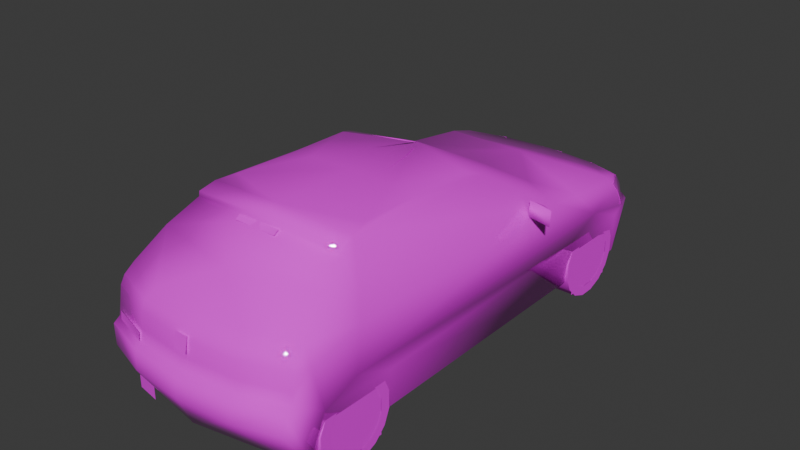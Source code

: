 # Source: 306s1.blend  (saved by Blender 4.0.36; exported with 4.5.12 LTS)
import bpy
from mathutils import Matrix  # noqa: F401  (used for matrix-valued properties, if any)

bpy.ops.wm.read_factory_settings(use_empty=True)
scene = bpy.context.scene
scene.name = 'Scene'

# ---- collections
col_collection = bpy.data.collections.new('Collection'); scene.collection.children.link(col_collection)

# ---- images (referenced by path relative to the original .blend; pixels are not part of the script)
import os
ASSET_DIR = os.environ.get("B2B_ASSET_DIR", "")  # directory of the original .blend (textures are referenced by path, not embedded)
HERE = os.path.dirname(os.path.abspath(__file__))  # packed textures are extracted next to this script under _unpacked/

def load_image(name, relpath, width, height, colorspace="sRGB"):
    """Load a texture the original file referenced (path relative to the .blend, or extracted next to this script)."""
    p = next((c for c in (os.path.join(HERE, relpath), os.path.join(ASSET_DIR, relpath)) if relpath and os.path.exists(c)), "")
    if p:
        img = bpy.data.images.load(p, check_existing=True)
        img.name = name
    else:  # same state as the original file: an image datablock whose file is absent (Cycles renders it pink)
        img = bpy.data.images.new(name, width, height)
        img.source = "FILE"
        img.filepath = "//" + (relpath or name)
    img.colorspace_settings.name = colorspace
    return img
img_2_png = load_image('2.png', 'textures/2.png', 1024, 1024, 'sRGB')

# ---- materials (node trees are filled in below, after node groups)
mat_material_001 = bpy.data.materials.new('Material.001')
mat_material_001.use_transparent_shadow = False
mat_material_001.roughness = 0.5
mat_material_001.line_color = (0.0, 0.0, 0.0, 1.0)
mat_material = bpy.data.materials.new('Material')
mat_material.use_transparent_shadow = False
mat_material.roughness = 0.5
mat_material.line_color = (0.0, 0.0, 0.0, 1.0)

# ---- material node trees
mat_material_001.use_nodes = True; mat_material_001.node_tree.nodes.clear()
_N = mat_material_001.node_tree.nodes; _L = mat_material_001.node_tree.links
n0 = _N.new('ShaderNodeOutputMaterial'); n0.name = 'Material Output'; n0.location = (300, 300)
n1 = _N.new('ShaderNodeBsdfPrincipled'); n1.name = 'Principled BSDF'; n1.location = (10, 300)
n1.inputs[2].default_value = 0.0
n1.inputs[3].default_value = 1.45
n2 = _N.new('ShaderNodeTexImage'); n2.name = 'Image Texture'; n2.location = (-280, 280)
n2.image = img_2_png
n2.interpolation = 'Closest'
_L.new(n1.outputs[0], n0.inputs[0])
_L.new(n2.outputs[0], n1.inputs[0])
_L.new(n2.outputs[1], n1.inputs[4])
n0.is_active_output = True
mat_material.use_nodes = True; mat_material.node_tree.nodes.clear()
_N = mat_material.node_tree.nodes; _L = mat_material.node_tree.links
n0 = _N.new('ShaderNodeOutputMaterial'); n0.name = 'Material Output'; n0.location = (300, 300)
n1 = _N.new('ShaderNodeBsdfPrincipled'); n1.name = 'Principled BSDF'; n1.location = (10, 300)
n1.inputs[3].default_value = 1.45
n2 = _N.new('ShaderNodeTexImage'); n2.name = 'Image Texture'; n2.location = (-280, 280)
n2.image = img_2_png
n2.interpolation = 'Closest'
_L.new(n1.outputs[0], n0.inputs[0])
_L.new(n2.outputs[0], n1.inputs[0])
_L.new(n2.outputs[1], n1.inputs[4])
n0.is_active_output = True

# ---- world
world_world = bpy.data.worlds.new('World'); scene.world = world_world
world_world.use_nodes = True; world_world.node_tree.nodes.clear()
_N = world_world.node_tree.nodes; _L = world_world.node_tree.links
n0 = _N.new('ShaderNodeOutputWorld'); n0.name = 'World Output'; n0.location = (300, 300)
n1 = _N.new('ShaderNodeBackground'); n1.name = 'Background'; n1.location = (10, 300)
n1.inputs[0].default_value = (0.05088, 0.05088, 0.05088, 1.0)
_L.new(n1.outputs[0], n0.inputs[0])
n0.is_active_output = True
world_world.color = (0.05088, 0.05088, 0.05088)
world_world.use_sun_shadow = False
world_world.sun_shadow_jitter_overblur = 0.0

# ---- meshes
me_fp36n = bpy.data.meshes.new('fp36n')
me_fp36n.from_pydata([(0.162, -1.259, 1.076), (0.1625, -1.223, 1.102), (-0.1625, -1.223, 1.102), (-0.162, -1.259, 1.076), (0.9398, 0.4764, 0.7008), (0.7415, 0.7134, 0.7129), (0.9398, 0.4909, 0.8126), (0.74, 0.5243, 0.7008), (0.74, 0.5393, 0.8126), (-0.9398, 0.4764, 0.7008), (-0.9398, 0.4909, 0.8126), (-0.7415, 0.7134, 0.7129), (-0.74, 0.5243, 0.7008), (-0.74, 0.5393, 0.8126), (0.0, 2.025, 0.01886), (0.0, 2.074, 0.1944), (0.0, 2.084, 0.3424), (0.0, 2.029, 0.3734), (0.0, 1.954, 0.5257), (0.0, 1.514, 0.6496), (0.0, 1.033, 0.7081), (0.0, 0.253, 1.132), (0.0, -0.428, 1.169), (0.0, -1.071, 1.17), (0.0, -1.217, 1.107), (0.0, -1.762, 0.7419), (0.0, -1.829, 0.6762), (0.0, -1.862, 0.6171), (0.0, -1.872, 0.4958), (0.0, -1.887, 0.4087), (0.0, -1.939, 0.3831), (0.0, -1.946, 0.2351), (0.0, -1.847, 0.01064), (0.0, -1.51, 0.9286), (-0.7129, 1.871, 0.01886), (-0.7086, 1.93, 0.1949), (-0.6897, 1.937, 0.3424), (-0.6921, 1.889, 0.3734), (-0.6824, 1.813, 0.5378), (-0.6791, 1.784, 0.5548), (-0.7076, 1.61, 0.5983), (-0.7545, 1.112, 0.6491), (-0.7526, 0.8445, 0.6752), (-0.5809, 0.2099, 1.074), (-0.5315, 0.08658, 1.117), (-0.5378, -0.8977, 1.145), (-0.5818, -1.038, 1.132), (-0.6036, -1.16, 1.058), (-0.6757, -1.375, 0.9228), (-0.726, -1.608, 0.7463), (-0.7381, -1.682, 0.6805), (-0.7419, -1.715, 0.6191), (-0.7424, -1.735, 0.4996), (-0.7477, -1.747, 0.4126), (-0.7405, -1.803, 0.3831), (-0.7289, -1.809, 0.2351), (-0.7042, -1.725, 0.01064), (-0.7932, -1.67, 0.01064), (-0.8329, -1.578, 0.3342), (-0.8401, -1.314, 0.4411), (-0.8329, -1.015, 0.3231), (-0.7932, -0.9644, 0.01064), (-0.7932, 0.8914, 0.007255), (-0.8348, 0.9649, 0.3453), (-0.8382, 1.259, 0.474), (-0.8348, 1.564, 0.3405), (-0.8072, 1.617, 0.01258), (-0.3584, 2.052, 0.1944), (-0.3507, 2.055, 0.3424), (-0.3584, 2.004, 0.3734), (-0.3995, 1.918, 0.5267), (-0.3753, -1.728, 0.7419), (-0.3995, -1.794, 0.6762), (-0.4072, -1.824, 0.6171), (-0.4072, -1.835, 0.4958), (-0.4072, -1.85, 0.4087), (-0.4072, -1.901, 0.3831), (-0.4072, -1.909, 0.2351), (-0.7705, -1.202, 0.696), (-0.3376, -0.428, 1.157), (-0.7603, 1.634, 0.5465), (-0.8106, 1.709, 0.3652), (-0.7463, 1.886, 0.3361), (-0.7797, -1.615, 0.6181), (-0.5925, -1.163, 1.1), (0.0, -1.22, 1.15), (-0.5224, -0.4285, 1.131), (0.05031, -1.886, 0.5354), (0.08271, 2.035, 0.399), (0.05031, -1.864, 0.6438), (0.09577, 1.984, 0.5088), (-0.05031, -1.886, 0.5354), (-0.08271, 2.035, 0.399), (-0.09577, 1.984, 0.5088), (-0.05031, -1.864, 0.6438), (-0.5373, -1.8, -0.002423), (-0.3637, -1.831, 0.09384), (-0.5373, -1.8, 0.09384), (-0.3637, -1.831, -0.002423), (-0.7918, 1.662, 0.488), (-0.6931, 1.861, 0.4571), (0.8382, 1.259, 0.474), (0.8348, 1.564, 0.3405), (0.8401, -1.314, 0.4411), (0.7042, -1.725, 0.01064), (0.7932, -1.67, 0.01064), (0.8329, -1.578, 0.3342), (0.8072, 1.617, 0.01258), (0.7129, 1.871, 0.01886), (0.8329, -1.015, 0.3231), (0.8348, 0.9649, 0.3453), (0.7932, -0.9644, 0.01064), (0.7932, 0.8914, 0.007255), (-0.4314, 0.9905, 0.7042), (0.4314, 0.9905, 0.7042), (0.7545, 1.112, 0.6491), (0.7526, 0.8445, 0.6752), (0.5809, 0.2099, 1.074), (0.8106, 1.709, 0.3652), (0.6921, 1.889, 0.3734), (0.6931, 1.861, 0.4571), (0.3995, 1.918, 0.5267), (0.6824, 1.813, 0.5378), (0.7076, 1.61, 0.5983), (0.6791, 1.784, 0.5548), (0.7603, 1.634, 0.5465), (0.7918, 1.662, 0.488), (0.5224, -0.4285, 1.131), (0.5378, -0.8977, 1.145), (0.5818, -1.038, 1.132), (0.5315, 0.08658, 1.117), (0.3376, -0.428, 1.157), (0.5925, -1.163, 1.1), (0.6036, -1.16, 1.058), (0.7381, -1.682, 0.6805), (0.7419, -1.715, 0.6191), (0.7797, -1.615, 0.6181), (0.3753, -1.728, 0.7419), (0.6757, -1.375, 0.9228), (0.7705, -1.202, 0.696), (0.7289, -1.809, 0.2351), (0.726, -1.608, 0.7463), (0.7477, -1.747, 0.4126), (0.4072, -1.909, 0.2351), (0.7086, 1.93, 0.1949), (0.6897, 1.937, 0.3424), (0.7463, 1.886, 0.3361), (0.3584, 2.052, 0.1944), (0.7424, -1.735, 0.4996), (0.7405, -1.803, 0.3831), (0.3507, 2.055, 0.3424), (0.3584, 2.004, 0.3734), (0.3995, -1.794, 0.6762), (0.4072, -1.824, 0.6171), (0.4072, -1.835, 0.4958), (0.4072, -1.85, 0.4087), (0.4072, -1.901, 0.3831), (-0.5973, 1.987, 0.2288), (-0.5973, 1.961, 0.07738), (-0.4445, 2.054, 0.2288), (-0.4445, 2.028, 0.07738), (0.4445, 2.054, 0.2288), (0.5973, 1.987, 0.2288), (0.5973, 1.961, 0.07738), (0.4445, 2.028, 0.07738), (0.0, 0.2442, 1.136), (0.007734, 0.2133, 1.14), (0.0, -0.2259, 1.334), (-0.007734, 0.2133, 1.14), (-0.4198, -1.856, 0.4135), (-0.4198, -1.85, 0.474), (-0.6999, -1.772, 0.4135), (-0.6999, -1.765, 0.474), (-0.4338, 0.8614, 0.02757), (-0.4338, -1.684, 0.04256), (-0.4338, 1.592, 0.4822), (-0.4338, -1.005, 0.4464), (-0.4338, 0.9581, 0.4924), (-0.4338, -1.607, 0.4933), (-0.4338, 1.653, 0.04788), (-0.4338, -0.9277, 0.04256), (0.4338, 0.8614, 0.02757), (0.4338, 1.653, 0.04788), (0.4338, 1.592, 0.4822), (0.4338, 0.9581, 0.4924), (0.4338, -1.684, 0.04256), (0.4338, -0.9277, 0.04256), (0.4338, -1.005, 0.4464), (0.4338, -1.607, 0.4933), (-0.6938, 1.891, 0.3734), (-0.6841, 1.815, 0.5378), (-0.3593, 2.006, 0.3734), (-0.4005, 1.92, 0.5267), (-0.7622, 1.636, 0.5465), (-0.8126, 1.711, 0.3652), (-0.7937, 1.664, 0.488), (-0.6948, 1.863, 0.4571), (0.8126, 1.711, 0.3652), (0.6938, 1.891, 0.3734), (0.6948, 1.863, 0.4571), (0.4005, 1.92, 0.5267), (0.6841, 1.815, 0.5378), (0.7622, 1.636, 0.5465), (0.7937, 1.664, 0.488), (0.3593, 2.006, 0.3734)], [], [(108, 34, 14), (104, 32, 56), (168, 167, 165), (167, 166, 165), (168, 166, 167), (174, 178, 176, 180), (173, 177, 175, 179), (185, 186, 187, 188), (181, 182, 183, 184), (108, 107, 66, 34), (65, 66, 107, 102), (65, 102, 101, 64), (101, 110, 63, 64), (110, 112, 62, 63), (62, 112, 111, 61), (60, 61, 111, 109), (60, 109, 103, 59), (103, 106, 58, 59), (106, 105, 57, 58), (57, 105, 104, 56), (99, 80, 38), (100, 38, 70), (100, 37, 81), (77, 32, 31), (43, 44, 21), (41, 19, 40), (19, 18, 40), (39, 70, 38), (14, 67, 15), (40, 80, 41), (58, 54, 53), (64, 42, 41), (46, 86, 43), (86, 79, 44), (66, 65, 81), (99, 64, 80), (34, 35, 67), (14, 34, 67), (82, 36, 35), (35, 34, 66), (48, 49, 71), (77, 55, 56), (77, 56, 32), (83, 58, 53), (83, 50, 49), (83, 59, 58), (78, 49, 48), (57, 56, 55), (71, 25, 33), (48, 71, 33), (83, 51, 50), (47, 84, 46), (45, 46, 23), (86, 45, 79), (86, 44, 43), (46, 45, 86), (80, 64, 41), (63, 64, 65), (58, 59, 60), (5, 8, 6), (5, 4, 7), (5, 6, 4), (13, 11, 10), (9, 11, 12), (10, 11, 9), (113, 42, 43), (41, 42, 113), (125, 126, 122), (122, 120, 121), (119, 120, 118), (32, 143, 31), (130, 117, 21), (19, 115, 123), (18, 19, 123), (121, 124, 122), (147, 14, 15), (125, 123, 115), (149, 106, 142), (116, 101, 115), (127, 129, 117), (131, 127, 130), (102, 107, 118), (101, 126, 125), (144, 108, 147), (108, 14, 147), (145, 146, 144), (108, 144, 107), (141, 138, 137), (140, 143, 104), (104, 143, 32), (106, 136, 142), (134, 136, 141), (103, 136, 106), (141, 139, 138), (104, 105, 140), (25, 137, 33), (137, 138, 33), (135, 136, 134), (132, 133, 129), (129, 128, 23), (128, 127, 131), (130, 127, 117), (128, 129, 127), (101, 125, 115), (101, 110, 102), (103, 106, 109), (116, 114, 117), (116, 115, 114), (171, 169, 170, 172), (51, 52, 74, 73), (50, 51, 73, 72), (135, 153, 154, 148), (134, 152, 153, 135), (37, 100, 70, 69), (38, 100, 81, 99), (90, 88, 92, 93), (91, 87, 89, 94), (95, 98, 96, 97), (66, 81, 82, 35), (54, 55, 77, 76), (30, 76, 77, 31), (53, 54, 76, 75), (29, 75, 76, 30), (52, 53, 75, 74), (28, 74, 75, 29), (27, 73, 74, 28), (26, 72, 73, 27), (49, 50, 72, 71), (25, 71, 72, 26), (24, 47, 48, 33), (22, 79, 45, 23), (20, 113, 43, 21), (17, 69, 70, 18), (36, 37, 69, 68), (16, 68, 69, 17), (35, 36, 68, 67), (15, 67, 68, 16), (60, 63, 62, 61), (59, 64, 63, 60), (42, 78, 46, 43), (54, 58, 57, 55), (83, 53, 52, 51), (78, 48, 47, 46), (78, 59, 83, 49), (21, 44, 79, 22), (80, 40, 39, 38), (81, 37, 36, 82), (42, 64, 59, 78), (47, 24, 85, 84), (84, 85, 23, 46), (64, 99, 81, 65), (40, 18, 70, 39), (65, 66, 62, 63), (60, 61, 57, 58), (4, 6, 8, 7), (9, 12, 13, 10), (2, 3, 0, 1), (19, 41, 113, 20), (119, 151, 121, 120), (122, 126, 118, 120), (107, 144, 146, 118), (149, 156, 143, 140), (30, 31, 143, 156), (142, 155, 156, 149), (29, 30, 156, 155), (148, 154, 155, 142), (28, 29, 155, 154), (27, 28, 154, 153), (26, 27, 153, 152), (141, 137, 152, 134), (25, 26, 152, 137), (24, 33, 138, 133), (22, 23, 128, 131), (20, 21, 117, 114), (17, 18, 121, 151), (145, 150, 151, 119), (16, 17, 151, 150), (144, 147, 150, 145), (15, 16, 150, 147), (109, 111, 112, 110), (103, 109, 110, 101), (116, 117, 129, 139), (149, 140, 105, 106), (136, 135, 148, 142), (139, 129, 133, 138), (139, 141, 136, 103), (21, 22, 131, 130), (125, 122, 124, 123), (118, 146, 145, 119), (116, 139, 103, 101), (133, 132, 85, 24), (132, 129, 23, 85), (101, 102, 118, 126), (123, 124, 121, 18), (102, 110, 112, 107), (109, 106, 105, 111), (19, 20, 114, 115), (159, 160, 158, 157), (161, 162, 163, 164), (195, 193, 190), (196, 190, 192), (196, 189, 194), (202, 203, 201), (201, 199, 200), (198, 199, 197), (189, 196, 192, 191), (190, 196, 194, 195), (198, 204, 200, 199), (201, 203, 197, 199)])
me_fp36n.polygons.foreach_set('use_smooth', [True] * 209)
_uv = me_fp36n.uv_layers.new(name='UVMap')
_uv.uv.foreach_set('vector', [0.031, 0.0, 0.031, 0.031, 0.0, 0.031, 0.031, 0.0, 0.031, 0.031, 0.0, 0.031, 0.031, 0.0, 0.031, 0.031, 0.0, 0.031, 0.031, 0.0, 0.031, 0.031, 0.0, 0.031, 0.031, 0.0, 0.031, 0.031, 0.0, 0.031, 0.031, 0.0, 0.031, 0.031, 0.0, 0.031, 0.0, 0.0, 0.031, 0.0, 0.031, 0.031, 0.0, 0.031, 0.0, 0.0, 0.031, 0.0, 0.031, 0.031, 0.0, 0.031, 0.0, 0.0, 0.031, 0.0, 0.031, 0.031, 0.0, 0.031, 0.0, 0.0, 0.031, 0.0, 0.031, 0.031, 0.0, 0.031, 0.0, 0.0, 0.031, 0.0, 0.031, 0.031, 0.0, 0.031, 0.0, 0.0, 0.031, 0.0, 0.031, 0.031, 0.0, 0.031, 0.0, 0.0, 0.031, 0.0, 0.031, 0.031, 0.0, 0.031, 0.0, 0.0, 0.031, 0.0, 0.031, 0.031, 0.0, 0.031, 0.0, 0.0, 0.031, 0.0, 0.031, 0.031, 0.0, 0.031, 0.0, 0.0, 0.031, 0.0, 0.031, 0.031, 0.0, 0.031, 0.0, 0.0, 0.031, 0.0, 0.031, 0.031, 0.0, 0.031, 0.0, 0.0, 0.031, 0.0, 0.031, 0.031, 0.0, 0.031, 0.0, 0.0, 0.031, 0.0, 0.031, 0.031, 0.0, 0.031, 0.0, 0.0, 0.031, 0.0, 0.031, 0.031, 0.0, 0.031, 0.0, 0.0, 0.255, 0.22, 0.271, 0.247, 0.306, 0.243, 0.302, 0.204, 0.306, 0.243, 0.439, 0.239, 0.302, 0.204, 0.302, 0.165, 0.251, 0.157, 0.863, 0.612, 1.0, 0.533, 1.0, 0.612, 0.416, 0.976, 0.427, 0.996, 0.561, 1.0, 0.0, 0.337, 0.247, 0.239, 0.016, 0.212, 0.247, 0.239, 0.247, 0.125, 0.016, 0.212, 0.024, 0.169, 0.114, 0.133, 0.02, 0.161, 0.812, 0.863, 0.686, 0.933, 0.812, 0.929, 0.012, 0.2, 0.0, 0.192, 0.0, 0.337, 0.702, 0.714, 0.745, 0.725, 0.733, 0.733, 0.133, 0.745, 0.212, 0.8, 0.161, 0.792, 0.38, 0.624, 0.259, 0.624, 0.125, 0.612, 0.318, 0.914, 0.337, 0.914, 0.318, 0.98, 0.063, 0.631, 0.075, 0.714, 0.039, 0.718, 0.051, 0.753, 0.133, 0.745, 0.059, 0.765, 0.565, 0.863, 0.565, 0.933, 0.686, 0.933, 0.812, 0.863, 0.565, 0.863, 0.686, 0.933, 0.008, 0.714, 0.0, 0.714, 0.0, 0.678, 0.0, 0.678, 0.008, 0.631, 0.063, 0.631, 0.769, 0.427, 0.753, 0.349, 0.871, 0.345, 0.863, 0.612, 0.757, 0.612, 0.769, 0.533, 0.863, 0.612, 0.769, 0.533, 1.0, 0.533, 0.71, 0.788, 0.702, 0.714, 0.733, 0.733, 0.753, 0.761, 0.765, 0.784, 0.769, 0.812, 0.71, 0.788, 0.647, 0.741, 0.702, 0.714, 0.416, 0.51, 0.498, 0.51, 0.447, 0.565, 0.718, 0.631, 0.729, 0.631, 0.745, 0.686, 0.871, 0.345, 1.0, 0.345, 1.0, 0.431, 0.769, 0.427, 0.871, 0.345, 1.0, 0.431, 0.753, 0.761, 0.765, 0.761, 0.765, 0.784, 0.404, 0.6, 0.408, 0.612, 0.38, 0.624, 0.318, 0.855, 0.314, 0.839, 0.373, 0.835, 0.318, 0.914, 0.318, 0.855, 0.337, 0.914, 0.259, 0.624, 0.153, 0.62, 0.129, 0.608, 0.38, 0.62, 0.353, 0.624, 0.259, 0.624, 0.059, 0.765, 0.133, 0.745, 0.161, 0.792, 0.192, 0.718, 0.133, 0.745, 0.075, 0.714, 0.702, 0.714, 0.647, 0.741, 0.588, 0.714, 0.843, 0.259, 0.843, 0.31, 0.753, 0.31, 0.843, 0.259, 0.753, 0.251, 0.843, 0.251, 0.843, 0.259, 0.753, 0.31, 0.753, 0.251, 0.843, 0.31, 0.843, 0.259, 0.753, 0.31, 0.753, 0.251, 0.843, 0.259, 0.843, 0.251, 0.753, 0.31, 0.843, 0.259, 0.753, 0.251, 0.455, 0.827, 0.376, 0.816, 0.416, 0.976, 0.0, 0.337, 0.0, 0.404, 0.106, 0.369, 0.271, 0.247, 0.255, 0.22, 0.306, 0.243, 0.306, 0.243, 0.302, 0.204, 0.439, 0.239, 0.302, 0.165, 0.302, 0.204, 0.251, 0.157, 1.0, 0.533, 0.867, 0.612, 1.0, 0.612, 0.431, 0.996, 0.42, 0.976, 0.561, 1.0, 0.247, 0.239, 0.0, 0.337, 0.016, 0.212, 0.247, 0.125, 0.247, 0.239, 0.016, 0.212, 0.114, 0.133, 0.024, 0.169, 0.02, 0.161, 0.686, 0.933, 0.812, 0.863, 0.812, 0.929, 0.0, 0.192, 0.012, 0.2, 0.0, 0.337, 0.745, 0.725, 0.702, 0.714, 0.733, 0.733, 0.212, 0.8, 0.133, 0.745, 0.161, 0.792, 0.259, 0.624, 0.38, 0.624, 0.125, 0.612, 0.337, 0.914, 0.318, 0.914, 0.318, 0.98, 0.075, 0.714, 0.063, 0.631, 0.039, 0.718, 0.133, 0.745, 0.051, 0.753, 0.059, 0.765, 0.565, 0.933, 0.565, 0.863, 0.686, 0.933, 0.565, 0.863, 0.812, 0.863, 0.686, 0.933, 0.0, 0.714, 0.008, 0.714, 0.0, 0.678, 0.008, 0.631, 0.0, 0.678, 0.063, 0.631, 0.753, 0.349, 0.769, 0.427, 0.871, 0.345, 0.757, 0.612, 0.867, 0.612, 0.769, 0.533, 0.769, 0.533, 0.867, 0.612, 1.0, 0.533, 0.702, 0.714, 0.71, 0.788, 0.733, 0.733, 0.765, 0.784, 0.753, 0.761, 0.769, 0.812, 0.647, 0.741, 0.71, 0.788, 0.702, 0.714, 0.498, 0.51, 0.416, 0.51, 0.447, 0.565, 0.729, 0.631, 0.718, 0.631, 0.745, 0.686, 1.0, 0.345, 0.871, 0.345, 1.0, 0.431, 0.871, 0.345, 0.769, 0.427, 1.0, 0.431, 0.765, 0.761, 0.753, 0.761, 0.765, 0.784, 0.408, 0.612, 0.404, 0.6, 0.38, 0.624, 0.314, 0.839, 0.318, 0.855, 0.373, 0.835, 0.318, 0.855, 0.318, 0.914, 0.337, 0.914, 0.153, 0.62, 0.259, 0.624, 0.129, 0.608, 0.353, 0.624, 0.38, 0.62, 0.259, 0.624, 0.133, 0.745, 0.059, 0.765, 0.161, 0.792, 0.133, 0.745, 0.192, 0.718, 0.075, 0.714, 0.647, 0.741, 0.702, 0.714, 0.588, 0.714, 0.376, 0.816, 0.455, 0.827, 0.42, 0.976, 0.0, 0.404, 0.0, 0.337, 0.106, 0.369, 0.753, 0.314, 0.843, 0.314, 0.843, 0.341, 0.753, 0.341, 0.761, 0.761, 0.761, 0.71, 0.871, 0.71, 0.871, 0.761, 0.765, 0.788, 0.761, 0.761, 0.871, 0.761, 0.871, 0.784, 0.761, 0.761, 0.871, 0.761, 0.871, 0.71, 0.761, 0.71, 0.765, 0.788, 0.875, 0.784, 0.871, 0.761, 0.761, 0.761, 0.302, 0.165, 0.302, 0.204, 0.439, 0.239, 0.459, 0.165, 0.306, 0.243, 0.302, 0.204, 0.251, 0.157, 0.255, 0.22, 0.345, 0.341, 0.353, 0.251, 0.486, 0.251, 0.498, 0.341, 0.627, 0.157, 0.718, 0.157, 0.718, 0.247, 0.627, 0.247, 0.188, 0.816, 0.247, 0.816, 0.247, 0.875, 0.188, 0.875, 0.063, 0.631, 0.039, 0.718, 0.008, 0.714, 0.0, 0.678, 0.753, 0.663, 0.757, 0.612, 0.863, 0.612, 0.863, 0.663, 1.0, 0.663, 0.863, 0.663, 0.863, 0.612, 1.0, 0.612, 0.753, 0.671, 0.753, 0.663, 0.863, 0.663, 0.863, 0.671, 1.0, 0.671, 0.863, 0.671, 0.863, 0.663, 1.0, 0.663, 0.765, 0.714, 0.761, 0.675, 0.867, 0.675, 0.867, 0.714, 1.0, 0.714, 0.867, 0.714, 0.867, 0.675, 1.0, 0.675, 1.0, 0.761, 0.867, 0.761, 0.867, 0.714, 1.0, 0.714, 1.0, 0.784, 0.871, 0.784, 0.867, 0.761, 1.0, 0.761, 0.769, 0.812, 0.765, 0.784, 0.871, 0.784, 0.878, 0.812, 1.0, 0.812, 0.878, 0.812, 0.871, 0.784, 1.0, 0.784, 1.0, 0.514, 0.792, 0.49, 0.769, 0.427, 1.0, 0.431, 0.373, 0.914, 0.337, 0.914, 0.318, 0.855, 0.373, 0.835, 0.561, 0.827, 0.455, 0.827, 0.416, 0.976, 0.561, 1.0, 0.624, 0.165, 0.459, 0.165, 0.439, 0.239, 0.624, 0.239, 0.573, 0.988, 0.569, 1.0, 0.686, 1.0, 0.69, 0.988, 0.812, 0.988, 0.69, 0.988, 0.686, 1.0, 0.812, 1.0, 0.565, 0.933, 0.573, 0.988, 0.69, 0.988, 0.686, 0.933, 0.812, 0.929, 0.686, 0.933, 0.69, 0.988, 0.812, 0.988, 0.588, 0.714, 0.192, 0.718, 0.208, 0.631, 0.58, 0.631, 0.647, 0.741, 0.133, 0.745, 0.192, 0.718, 0.588, 0.714, 0.0, 0.502, 0.416, 0.51, 0.38, 0.624, 0.125, 0.612, 0.745, 0.725, 0.702, 0.714, 0.718, 0.631, 0.745, 0.686, 0.753, 0.761, 0.761, 0.675, 0.765, 0.714, 0.765, 0.761, 0.416, 0.51, 0.447, 0.565, 0.404, 0.6, 0.38, 0.624, 0.627, 0.808, 0.647, 0.741, 0.71, 0.788, 0.71, 0.812, 0.373, 1.0, 0.318, 0.98, 0.337, 0.914, 0.373, 0.914, 0.0, 0.192, 0.012, 0.2, 0.024, 0.165, 0.024, 0.157, 0.039, 0.718, 0.004, 0.725, 0.0, 0.714, 0.008, 0.714, 0.212, 0.8, 0.133, 0.745, 0.647, 0.741, 0.627, 0.808, 0.792, 0.49, 1.0, 0.514, 1.0, 0.529, 0.796, 0.51, 0.314, 0.824, 0.373, 0.816, 0.373, 0.835, 0.314, 0.839, 0.133, 0.745, 0.051, 0.753, 0.039, 0.718, 0.075, 0.714, 0.016, 0.212, 0.247, 0.125, 0.114, 0.133, 0.024, 0.169, 0.075, 0.714, 0.063, 0.631, 0.208, 0.631, 0.192, 0.718, 0.588, 0.714, 0.58, 0.631, 0.718, 0.631, 0.702, 0.714, 0.404, 0.969, 0.404, 1.0, 0.376, 1.0, 0.376, 0.969, 0.404, 0.969, 0.376, 0.969, 0.376, 1.0, 0.404, 1.0, 1.0, 0.922, 1.0, 0.91, 0.816, 0.91, 0.816, 0.922, 0.247, 0.239, 0.0, 0.337, 0.106, 0.369, 0.247, 0.357, 0.302, 0.165, 0.459, 0.165, 0.439, 0.239, 0.302, 0.204, 0.306, 0.243, 0.255, 0.22, 0.251, 0.157, 0.302, 0.204, 0.063, 0.631, 0.0, 0.678, 0.008, 0.714, 0.039, 0.718, 0.753, 0.663, 0.867, 0.663, 0.867, 0.612, 0.757, 0.612, 1.0, 0.663, 1.0, 0.612, 0.867, 0.612, 0.867, 0.663, 0.753, 0.671, 0.867, 0.671, 0.867, 0.663, 0.753, 0.663, 1.0, 0.671, 1.0, 0.663, 0.867, 0.663, 0.867, 0.671, 0.765, 0.714, 0.871, 0.714, 0.871, 0.675, 0.761, 0.675, 1.0, 0.714, 1.0, 0.675, 0.871, 0.675, 0.871, 0.714, 1.0, 0.761, 1.0, 0.714, 0.871, 0.714, 0.871, 0.761, 1.0, 0.784, 1.0, 0.761, 0.871, 0.761, 0.871, 0.784, 0.769, 0.812, 0.882, 0.812, 0.871, 0.784, 0.765, 0.784, 1.0, 0.812, 1.0, 0.784, 0.871, 0.784, 0.882, 0.812, 1.0, 0.514, 1.0, 0.431, 0.769, 0.427, 0.792, 0.49, 0.373, 0.914, 0.373, 0.835, 0.318, 0.855, 0.337, 0.914, 0.561, 0.827, 0.561, 1.0, 0.42, 0.976, 0.455, 0.827, 0.624, 0.165, 0.624, 0.239, 0.439, 0.239, 0.459, 0.165, 0.573, 0.988, 0.69, 0.988, 0.686, 1.0, 0.569, 1.0, 0.812, 0.988, 0.812, 1.0, 0.686, 1.0, 0.69, 0.988, 0.565, 0.933, 0.686, 0.933, 0.69, 0.988, 0.573, 0.988, 0.812, 0.929, 0.812, 0.988, 0.69, 0.988, 0.686, 0.933, 0.588, 0.714, 0.58, 0.631, 0.208, 0.631, 0.192, 0.718, 0.647, 0.741, 0.588, 0.714, 0.192, 0.718, 0.133, 0.745, 0.0, 0.502, 0.125, 0.612, 0.38, 0.624, 0.416, 0.51, 0.745, 0.725, 0.745, 0.686, 0.718, 0.631, 0.702, 0.714, 0.753, 0.761, 0.765, 0.761, 0.765, 0.714, 0.761, 0.675, 0.416, 0.51, 0.38, 0.624, 0.404, 0.6, 0.447, 0.565, 0.627, 0.808, 0.71, 0.812, 0.71, 0.788, 0.647, 0.741, 0.373, 1.0, 0.373, 0.914, 0.337, 0.914, 0.318, 0.98, 0.0, 0.192, 0.024, 0.157, 0.024, 0.165, 0.012, 0.2, 0.039, 0.718, 0.008, 0.714, 0.0, 0.714, 0.004, 0.725, 0.212, 0.8, 0.627, 0.808, 0.647, 0.741, 0.133, 0.745, 0.792, 0.49, 0.796, 0.51, 1.0, 0.529, 1.0, 0.514, 0.314, 0.824, 0.314, 0.839, 0.373, 0.835, 0.373, 0.816, 0.133, 0.745, 0.075, 0.714, 0.039, 0.718, 0.051, 0.753, 0.016, 0.212, 0.024, 0.169, 0.114, 0.133, 0.247, 0.125, 0.075, 0.714, 0.192, 0.718, 0.208, 0.631, 0.063, 0.631, 0.588, 0.714, 0.702, 0.714, 0.718, 0.631, 0.58, 0.631, 0.247, 0.239, 0.247, 0.357, 0.106, 0.369, 0.0, 0.337, 0.341, 0.341, 0.341, 0.251, 0.251, 0.251, 0.251, 0.341, 0.341, 0.341, 0.251, 0.341, 0.251, 0.251, 0.341, 0.251, 0.51, 0.443, 0.525, 0.467, 0.569, 0.467, 0.569, 0.431, 0.569, 0.467, 0.725, 0.459, 0.569, 0.431, 0.565, 0.392, 0.502, 0.392, 0.525, 0.467, 0.51, 0.443, 0.569, 0.467, 0.569, 0.467, 0.569, 0.431, 0.725, 0.459, 0.565, 0.392, 0.569, 0.431, 0.502, 0.392, 0.565, 0.392, 0.569, 0.431, 0.725, 0.459, 0.749, 0.392, 0.569, 0.467, 0.569, 0.431, 0.502, 0.392, 0.51, 0.443, 0.565, 0.392, 0.749, 0.392, 0.725, 0.459, 0.569, 0.431, 0.569, 0.467, 0.51, 0.443, 0.502, 0.392, 0.569, 0.431])
me_fp36n.materials.append(mat_material_001)
me_fp36n.update()
me_fp36n_001 = bpy.data.meshes.new('fp36n.001')
me_fp36n_001.from_pydata([(0.09918, 0.2963, 0.0587), (0.09918, 0.2223, 0.04402), (0.09918, 0.2961, -0.05894), (0.09918, 0.222, -0.04426), (0.09918, 0.2511, -0.1681), (0.09918, 0.1882, -0.1259), (0.09918, 0.1678, -0.2514), (0.09918, 0.1257, -0.1884), (0.09918, 0.0587, -0.2963), (0.09918, 0.04402, -0.2223), (0.09918, -0.05894, -0.2963), (0.09918, -0.04426, -0.2223), (0.09918, -0.1681, -0.2514), (0.09918, -0.1259, -0.1884), (0.09918, -0.2514, -0.1681), (0.09918, -0.1884, -0.1259), (0.09918, -0.2963, -0.05894), (0.09918, -0.2223, -0.04426), (0.09918, -0.2963, 0.0587), (0.09918, -0.2223, 0.04402), (0.09918, -0.2514, 0.1678), (0.09918, -0.1884, 0.1257), (0.09918, -0.1681, 0.2511), (0.09918, -0.1259, 0.1882), (0.09918, -0.05894, 0.2963), (0.09918, -0.04426, 0.2223), (0.09918, 0.0587, 0.2963), (0.09918, 0.04402, 0.2223), (0.09918, 0.1678, 0.2511), (0.09918, 0.1257, 0.1882), (0.09918, 0.2511, 0.1678), (0.09918, 0.1882, 0.1257), (0.09918, 0.2963, 0.0587), (0.09918, 0.2223, 0.04402), (0.09918, 0.2963, 0.0587), (-0.09941, 0.2963, 0.0587), (0.09918, 0.2511, 0.1678), (-0.09941, 0.2511, 0.1678), (0.09918, 0.1678, 0.2511), (-0.09941, 0.1678, 0.2511), (0.09918, 0.0587, 0.2963), (-0.09941, 0.0587, 0.2963), (0.09918, -0.05894, 0.2963), (-0.09941, -0.05894, 0.2963), (0.09918, -0.1681, 0.2511), (-0.09941, -0.1681, 0.2511), (0.09918, -0.2514, 0.1678), (-0.09941, -0.2514, 0.1678), (0.09918, -0.2963, 0.0587), (-0.09941, -0.2963, 0.0587), (0.09918, -0.2963, -0.05894), (-0.09941, -0.2963, -0.05894), (0.09918, -0.2514, -0.1681), (-0.09941, -0.2514, -0.1681), (0.09918, -0.1681, -0.2514), (-0.09941, -0.1681, -0.2514), (0.09918, -0.05894, -0.2963), (-0.09941, -0.05894, -0.2963), (0.09918, 0.0587, -0.2963), (-0.09941, 0.0587, -0.2963), (0.09918, 0.1678, -0.2514), (-0.09941, 0.1678, -0.2514), (0.09918, 0.2511, -0.1681), (-0.09941, 0.2511, -0.1681), (0.09918, 0.2961, -0.05894), (-0.09941, 0.2961, -0.05894), (0.09918, 0.2963, 0.0587), (-0.09941, 0.2963, 0.0587), (-0.09941, 0.2963, 0.0587), (-0.09941, 0.2961, -0.05894), (-0.09941, 0.2511, 0.1678), (-0.09941, 0.2511, -0.1681), (-0.09941, 0.1678, 0.2511), (-0.09941, 0.1678, -0.2514), (-0.09941, 0.0587, 0.2963), (-0.09941, 0.0587, -0.2963), (-0.09941, -0.05894, 0.2963), (-0.09941, -0.05894, -0.2963), (-0.09941, -0.1681, 0.2511), (-0.09941, -0.1681, -0.2514), (-0.09941, -0.2514, 0.1678), (-0.09941, -0.2514, -0.1681), (-0.09941, -0.2963, 0.0587), (-0.09941, -0.2963, -0.05894), (0.09758, -0.2223, 0.2223), (0.09758, 0.2223, 0.2223), (0.09758, 0.2223, -0.2223), (0.09758, -0.2223, -0.2223)], [], [(0, 1, 3, 2), (2, 3, 5, 4), (4, 5, 7, 6), (6, 7, 9, 8), (8, 9, 11, 10), (10, 11, 13, 12), (12, 13, 15, 14), (14, 15, 17, 16), (16, 17, 19, 18), (18, 19, 21, 20), (20, 21, 23, 22), (22, 23, 25, 24), (24, 25, 27, 26), (26, 27, 29, 28), (28, 29, 31, 30), (30, 31, 33, 32), (34, 35, 37, 36), (36, 37, 39, 38), (38, 39, 41, 40), (40, 41, 43, 42), (42, 43, 45, 44), (44, 45, 47, 46), (46, 47, 49, 48), (48, 49, 51, 50), (50, 51, 53, 52), (52, 53, 55, 54), (54, 55, 57, 56), (56, 57, 59, 58), (58, 59, 61, 60), (60, 61, 63, 62), (62, 63, 65, 64), (64, 65, 67, 66), (68, 69, 71, 70), (70, 71, 73, 72), (72, 73, 75, 74), (74, 75, 77, 76), (76, 77, 79, 78), (78, 79, 81, 80), (80, 81, 83, 82), (85, 84, 87, 86)])
me_fp36n_001.polygons.foreach_set('use_smooth', [True] * 40)
_uv = me_fp36n_001.uv_layers.new(name='UVMap')
_uv.uv.foreach_set('vector', [0.031, 0.0, 0.031, 0.031, 0.0, 0.031, 0.0, 0.0, 0.031, 0.0, 0.031, 0.031, 0.0, 0.031, 0.0, 0.0, 0.031, 0.0, 0.031, 0.031, 0.0, 0.031, 0.0, 0.0, 0.031, 0.0, 0.031, 0.031, 0.0, 0.031, 0.0, 0.0, 0.031, 0.0, 0.031, 0.031, 0.0, 0.031, 0.0, 0.0, 0.031, 0.0, 0.031, 0.031, 0.0, 0.031, 0.0, 0.0, 0.031, 0.0, 0.031, 0.031, 0.0, 0.031, 0.0, 0.0, 0.031, 0.0, 0.031, 0.031, 0.0, 0.031, 0.0, 0.0, 0.031, 0.0, 0.031, 0.031, 0.0, 0.031, 0.0, 0.0, 0.031, 0.0, 0.031, 0.031, 0.0, 0.031, 0.0, 0.0, 0.031, 0.0, 0.031, 0.031, 0.0, 0.031, 0.0, 0.0, 0.031, 0.0, 0.031, 0.031, 0.0, 0.031, 0.0, 0.0, 0.031, 0.0, 0.031, 0.031, 0.0, 0.031, 0.0, 0.0, 0.031, 0.0, 0.031, 0.031, 0.0, 0.031, 0.0, 0.0, 0.031, 0.0, 0.031, 0.031, 0.0, 0.031, 0.0, 0.0, 0.031, 0.0, 0.031, 0.031, 0.0, 0.031, 0.0, 0.0, 0.031, 0.0, 0.031, 0.031, 0.0, 0.031, 0.0, 0.0, 0.031, 0.0, 0.031, 0.031, 0.0, 0.031, 0.0, 0.0, 0.031, 0.0, 0.031, 0.031, 0.0, 0.031, 0.0, 0.0, 0.031, 0.0, 0.031, 0.031, 0.0, 0.031, 0.0, 0.0, 0.031, 0.0, 0.031, 0.031, 0.0, 0.031, 0.0, 0.0, 0.031, 0.0, 0.031, 0.031, 0.0, 0.031, 0.0, 0.0, 0.031, 0.0, 0.031, 0.031, 0.0, 0.031, 0.0, 0.0, 0.031, 0.0, 0.031, 0.031, 0.0, 0.031, 0.0, 0.0, 0.031, 0.0, 0.031, 0.031, 0.0, 0.031, 0.0, 0.0, 0.031, 0.0, 0.031, 0.031, 0.0, 0.031, 0.0, 0.0, 0.031, 0.0, 0.031, 0.031, 0.0, 0.031, 0.0, 0.0, 0.031, 0.0, 0.031, 0.031, 0.0, 0.031, 0.0, 0.0, 0.031, 0.0, 0.031, 0.031, 0.0, 0.031, 0.0, 0.0, 0.031, 0.0, 0.031, 0.031, 0.0, 0.031, 0.0, 0.0, 0.031, 0.0, 0.031, 0.031, 0.0, 0.031, 0.0, 0.0, 0.031, 0.0, 0.031, 0.031, 0.0, 0.031, 0.0, 0.0, 0.031, 0.0, 0.031, 0.031, 0.0, 0.031, 0.0, 0.0, 0.031, 0.0, 0.031, 0.031, 0.0, 0.031, 0.0, 0.0, 0.031, 0.0, 0.031, 0.031, 0.0, 0.031, 0.0, 0.0, 0.031, 0.0, 0.031, 0.031, 0.0, 0.031, 0.0, 0.0, 0.031, 0.0, 0.031, 0.031, 0.0, 0.031, 0.0, 0.0, 0.031, 0.0, 0.031, 0.031, 0.0, 0.031, 0.0, 0.0, 0.031, 0.0, 0.031, 0.031, 0.0, 0.031, 0.0, 0.0, 0.184, 0.816, 0.184, 1.0, 0.0, 1.0, 0.0, 0.816])
me_fp36n_001.materials.append(mat_material)
me_fp36n_001.update()
me_fp36n_002 = bpy.data.meshes.new('fp36n.002')
me_fp36n_002.from_pydata([(0.09918, 0.2963, 0.0587), (0.09918, 0.2223, 0.04402), (0.09918, 0.2961, -0.05894), (0.09918, 0.222, -0.04426), (0.09918, 0.2511, -0.1681), (0.09918, 0.1882, -0.1259), (0.09918, 0.1678, -0.2514), (0.09918, 0.1257, -0.1884), (0.09918, 0.0587, -0.2963), (0.09918, 0.04402, -0.2223), (0.09918, -0.05894, -0.2963), (0.09918, -0.04426, -0.2223), (0.09918, -0.1681, -0.2514), (0.09918, -0.1259, -0.1884), (0.09918, -0.2514, -0.1681), (0.09918, -0.1884, -0.1259), (0.09918, -0.2963, -0.05894), (0.09918, -0.2223, -0.04426), (0.09918, -0.2963, 0.0587), (0.09918, -0.2223, 0.04402), (0.09918, -0.2514, 0.1678), (0.09918, -0.1884, 0.1257), (0.09918, -0.1681, 0.2511), (0.09918, -0.1259, 0.1882), (0.09918, -0.05894, 0.2963), (0.09918, -0.04426, 0.2223), (0.09918, 0.0587, 0.2963), (0.09918, 0.04402, 0.2223), (0.09918, 0.1678, 0.2511), (0.09918, 0.1257, 0.1882), (0.09918, 0.2511, 0.1678), (0.09918, 0.1882, 0.1257), (0.09918, 0.2963, 0.0587), (0.09918, 0.2223, 0.04402), (0.09918, 0.2963, 0.0587), (-0.09941, 0.2963, 0.0587), (0.09918, 0.2511, 0.1678), (-0.09941, 0.2511, 0.1678), (0.09918, 0.1678, 0.2511), (-0.09941, 0.1678, 0.2511), (0.09918, 0.0587, 0.2963), (-0.09941, 0.0587, 0.2963), (0.09918, -0.05894, 0.2963), (-0.09941, -0.05894, 0.2963), (0.09918, -0.1681, 0.2511), (-0.09941, -0.1681, 0.2511), (0.09918, -0.2514, 0.1678), (-0.09941, -0.2514, 0.1678), (0.09918, -0.2963, 0.0587), (-0.09941, -0.2963, 0.0587), (0.09918, -0.2963, -0.05894), (-0.09941, -0.2963, -0.05894), (0.09918, -0.2514, -0.1681), (-0.09941, -0.2514, -0.1681), (0.09918, -0.1681, -0.2514), (-0.09941, -0.1681, -0.2514), (0.09918, -0.05894, -0.2963), (-0.09941, -0.05894, -0.2963), (0.09918, 0.0587, -0.2963), (-0.09941, 0.0587, -0.2963), (0.09918, 0.1678, -0.2514), (-0.09941, 0.1678, -0.2514), (0.09918, 0.2511, -0.1681), (-0.09941, 0.2511, -0.1681), (0.09918, 0.2961, -0.05894), (-0.09941, 0.2961, -0.05894), (0.09918, 0.2963, 0.0587), (-0.09941, 0.2963, 0.0587), (-0.09941, 0.2963, 0.0587), (-0.09941, 0.2961, -0.05894), (-0.09941, 0.2511, 0.1678), (-0.09941, 0.2511, -0.1681), (-0.09941, 0.1678, 0.2511), (-0.09941, 0.1678, -0.2514), (-0.09941, 0.0587, 0.2963), (-0.09941, 0.0587, -0.2963), (-0.09941, -0.05894, 0.2963), (-0.09941, -0.05894, -0.2963), (-0.09941, -0.1681, 0.2511), (-0.09941, -0.1681, -0.2514), (-0.09941, -0.2514, 0.1678), (-0.09941, -0.2514, -0.1681), (-0.09941, -0.2963, 0.0587), (-0.09941, -0.2963, -0.05894), (0.09758, -0.2223, 0.2223), (0.09758, 0.2223, 0.2223), (0.09758, 0.2223, -0.2223), (0.09758, -0.2223, -0.2223)], [], [(0, 1, 3, 2), (2, 3, 5, 4), (4, 5, 7, 6), (6, 7, 9, 8), (8, 9, 11, 10), (10, 11, 13, 12), (12, 13, 15, 14), (14, 15, 17, 16), (16, 17, 19, 18), (18, 19, 21, 20), (20, 21, 23, 22), (22, 23, 25, 24), (24, 25, 27, 26), (26, 27, 29, 28), (28, 29, 31, 30), (30, 31, 33, 32), (34, 35, 37, 36), (36, 37, 39, 38), (38, 39, 41, 40), (40, 41, 43, 42), (42, 43, 45, 44), (44, 45, 47, 46), (46, 47, 49, 48), (48, 49, 51, 50), (50, 51, 53, 52), (52, 53, 55, 54), (54, 55, 57, 56), (56, 57, 59, 58), (58, 59, 61, 60), (60, 61, 63, 62), (62, 63, 65, 64), (64, 65, 67, 66), (68, 69, 71, 70), (70, 71, 73, 72), (72, 73, 75, 74), (74, 75, 77, 76), (76, 77, 79, 78), (78, 79, 81, 80), (80, 81, 83, 82), (85, 84, 87, 86)])
me_fp36n_002.polygons.foreach_set('use_smooth', [True] * 40)
_uv = me_fp36n_002.uv_layers.new(name='UVMap')
_uv.uv.foreach_set('vector', [0.031, 0.0, 0.031, 0.031, 0.0, 0.031, 0.0, 0.0, 0.031, 0.0, 0.031, 0.031, 0.0, 0.031, 0.0, 0.0, 0.031, 0.0, 0.031, 0.031, 0.0, 0.031, 0.0, 0.0, 0.031, 0.0, 0.031, 0.031, 0.0, 0.031, 0.0, 0.0, 0.031, 0.0, 0.031, 0.031, 0.0, 0.031, 0.0, 0.0, 0.031, 0.0, 0.031, 0.031, 0.0, 0.031, 0.0, 0.0, 0.031, 0.0, 0.031, 0.031, 0.0, 0.031, 0.0, 0.0, 0.031, 0.0, 0.031, 0.031, 0.0, 0.031, 0.0, 0.0, 0.031, 0.0, 0.031, 0.031, 0.0, 0.031, 0.0, 0.0, 0.031, 0.0, 0.031, 0.031, 0.0, 0.031, 0.0, 0.0, 0.031, 0.0, 0.031, 0.031, 0.0, 0.031, 0.0, 0.0, 0.031, 0.0, 0.031, 0.031, 0.0, 0.031, 0.0, 0.0, 0.031, 0.0, 0.031, 0.031, 0.0, 0.031, 0.0, 0.0, 0.031, 0.0, 0.031, 0.031, 0.0, 0.031, 0.0, 0.0, 0.031, 0.0, 0.031, 0.031, 0.0, 0.031, 0.0, 0.0, 0.031, 0.0, 0.031, 0.031, 0.0, 0.031, 0.0, 0.0, 0.031, 0.0, 0.031, 0.031, 0.0, 0.031, 0.0, 0.0, 0.031, 0.0, 0.031, 0.031, 0.0, 0.031, 0.0, 0.0, 0.031, 0.0, 0.031, 0.031, 0.0, 0.031, 0.0, 0.0, 0.031, 0.0, 0.031, 0.031, 0.0, 0.031, 0.0, 0.0, 0.031, 0.0, 0.031, 0.031, 0.0, 0.031, 0.0, 0.0, 0.031, 0.0, 0.031, 0.031, 0.0, 0.031, 0.0, 0.0, 0.031, 0.0, 0.031, 0.031, 0.0, 0.031, 0.0, 0.0, 0.031, 0.0, 0.031, 0.031, 0.0, 0.031, 0.0, 0.0, 0.031, 0.0, 0.031, 0.031, 0.0, 0.031, 0.0, 0.0, 0.031, 0.0, 0.031, 0.031, 0.0, 0.031, 0.0, 0.0, 0.031, 0.0, 0.031, 0.031, 0.0, 0.031, 0.0, 0.0, 0.031, 0.0, 0.031, 0.031, 0.0, 0.031, 0.0, 0.0, 0.031, 0.0, 0.031, 0.031, 0.0, 0.031, 0.0, 0.0, 0.031, 0.0, 0.031, 0.031, 0.0, 0.031, 0.0, 0.0, 0.031, 0.0, 0.031, 0.031, 0.0, 0.031, 0.0, 0.0, 0.031, 0.0, 0.031, 0.031, 0.0, 0.031, 0.0, 0.0, 0.031, 0.0, 0.031, 0.031, 0.0, 0.031, 0.0, 0.0, 0.031, 0.0, 0.031, 0.031, 0.0, 0.031, 0.0, 0.0, 0.031, 0.0, 0.031, 0.031, 0.0, 0.031, 0.0, 0.0, 0.031, 0.0, 0.031, 0.031, 0.0, 0.031, 0.0, 0.0, 0.031, 0.0, 0.031, 0.031, 0.0, 0.031, 0.0, 0.0, 0.031, 0.0, 0.031, 0.031, 0.0, 0.031, 0.0, 0.0, 0.031, 0.0, 0.031, 0.031, 0.0, 0.031, 0.0, 0.0, 0.184, 0.816, 0.184, 1.0, 0.0, 1.0, 0.0, 0.816])
me_fp36n_002.materials.append(mat_material)
me_fp36n_002.update()
me_fp36n_003 = bpy.data.meshes.new('fp36n.003')
me_fp36n_003.from_pydata([(-0.09918, 0.2963, 0.0587), (-0.09918, 0.2223, 0.04402), (-0.09918, 0.2961, -0.05894), (-0.09918, 0.222, -0.04426), (-0.09918, 0.2511, -0.1681), (-0.09918, 0.1882, -0.1259), (-0.09918, 0.1678, -0.2514), (-0.09918, 0.1257, -0.1884), (-0.09918, 0.0587, -0.2963), (-0.09918, 0.04402, -0.2223), (-0.09918, -0.05894, -0.2963), (-0.09918, -0.04426, -0.2223), (-0.09918, -0.1681, -0.2514), (-0.09918, -0.1259, -0.1884), (-0.09918, -0.2514, -0.1681), (-0.09918, -0.1884, -0.1259), (-0.09918, -0.2963, -0.05894), (-0.09918, -0.2223, -0.04426), (-0.09918, -0.2963, 0.0587), (-0.09918, -0.2223, 0.04402), (-0.09918, -0.2514, 0.1678), (-0.09918, -0.1884, 0.1257), (-0.09918, -0.1681, 0.2511), (-0.09918, -0.1259, 0.1882), (-0.09918, -0.05894, 0.2963), (-0.09918, -0.04426, 0.2223), (-0.09918, 0.0587, 0.2963), (-0.09918, 0.04402, 0.2223), (-0.09918, 0.1678, 0.2511), (-0.09918, 0.1257, 0.1882), (-0.09918, 0.2511, 0.1678), (-0.09918, 0.1882, 0.1257), (-0.09918, 0.2963, 0.0587), (-0.09918, 0.2223, 0.04402), (-0.09918, 0.2963, 0.0587), (0.09941, 0.2963, 0.0587), (-0.09918, 0.2511, 0.1678), (0.09941, 0.2511, 0.1678), (-0.09918, 0.1678, 0.2511), (0.09941, 0.1678, 0.2511), (-0.09918, 0.0587, 0.2963), (0.09941, 0.0587, 0.2963), (-0.09918, -0.05894, 0.2963), (0.09941, -0.05894, 0.2963), (-0.09918, -0.1681, 0.2511), (0.09941, -0.1681, 0.2511), (-0.09918, -0.2514, 0.1678), (0.09941, -0.2514, 0.1678), (-0.09918, -0.2963, 0.0587), (0.09941, -0.2963, 0.0587), (-0.09918, -0.2963, -0.05894), (0.09941, -0.2963, -0.05894), (-0.09918, -0.2514, -0.1681), (0.09941, -0.2514, -0.1681), (-0.09918, -0.1681, -0.2514), (0.09941, -0.1681, -0.2514), (-0.09918, -0.05894, -0.2963), (0.09941, -0.05894, -0.2963), (-0.09918, 0.0587, -0.2963), (0.09941, 0.0587, -0.2963), (-0.09918, 0.1678, -0.2514), (0.09941, 0.1678, -0.2514), (-0.09918, 0.2511, -0.1681), (0.09941, 0.2511, -0.1681), (-0.09918, 0.2961, -0.05894), (0.09941, 0.2961, -0.05894), (-0.09918, 0.2963, 0.0587), (0.09941, 0.2963, 0.0587), (0.09941, 0.2963, 0.0587), (0.09941, 0.2961, -0.05894), (0.09941, 0.2511, 0.1678), (0.09941, 0.2511, -0.1681), (0.09941, 0.1678, 0.2511), (0.09941, 0.1678, -0.2514), (0.09941, 0.0587, 0.2963), (0.09941, 0.0587, -0.2963), (0.09941, -0.05894, 0.2963), (0.09941, -0.05894, -0.2963), (0.09941, -0.1681, 0.2511), (0.09941, -0.1681, -0.2514), (0.09941, -0.2514, 0.1678), (0.09941, -0.2514, -0.1681), (0.09941, -0.2963, 0.0587), (0.09941, -0.2963, -0.05894), (-0.09758, -0.2223, 0.2223), (-0.09758, 0.2223, 0.2223), (-0.09758, 0.2223, -0.2223), (-0.09758, -0.2223, -0.2223)], [], [(0, 1, 3, 2), (2, 3, 5, 4), (4, 5, 7, 6), (6, 7, 9, 8), (8, 9, 11, 10), (10, 11, 13, 12), (12, 13, 15, 14), (14, 15, 17, 16), (16, 17, 19, 18), (18, 19, 21, 20), (20, 21, 23, 22), (22, 23, 25, 24), (24, 25, 27, 26), (26, 27, 29, 28), (28, 29, 31, 30), (30, 31, 33, 32), (34, 35, 37, 36), (36, 37, 39, 38), (38, 39, 41, 40), (40, 41, 43, 42), (42, 43, 45, 44), (44, 45, 47, 46), (46, 47, 49, 48), (48, 49, 51, 50), (50, 51, 53, 52), (52, 53, 55, 54), (54, 55, 57, 56), (56, 57, 59, 58), (58, 59, 61, 60), (60, 61, 63, 62), (62, 63, 65, 64), (64, 65, 67, 66), (68, 69, 71, 70), (70, 71, 73, 72), (72, 73, 75, 74), (74, 75, 77, 76), (76, 77, 79, 78), (78, 79, 81, 80), (80, 81, 83, 82), (85, 84, 87, 86)])
me_fp36n_003.polygons.foreach_set('use_smooth', [True] * 40)
_uv = me_fp36n_003.uv_layers.new(name='UVMap')
_uv.uv.foreach_set('vector', [0.031, 0.0, 0.031, 0.031, 0.0, 0.031, 0.0, 0.0, 0.031, 0.0, 0.031, 0.031, 0.0, 0.031, 0.0, 0.0, 0.031, 0.0, 0.031, 0.031, 0.0, 0.031, 0.0, 0.0, 0.031, 0.0, 0.031, 0.031, 0.0, 0.031, 0.0, 0.0, 0.031, 0.0, 0.031, 0.031, 0.0, 0.031, 0.0, 0.0, 0.031, 0.0, 0.031, 0.031, 0.0, 0.031, 0.0, 0.0, 0.031, 0.0, 0.031, 0.031, 0.0, 0.031, 0.0, 0.0, 0.031, 0.0, 0.031, 0.031, 0.0, 0.031, 0.0, 0.0, 0.031, 0.0, 0.031, 0.031, 0.0, 0.031, 0.0, 0.0, 0.031, 0.0, 0.031, 0.031, 0.0, 0.031, 0.0, 0.0, 0.031, 0.0, 0.031, 0.031, 0.0, 0.031, 0.0, 0.0, 0.031, 0.0, 0.031, 0.031, 0.0, 0.031, 0.0, 0.0, 0.031, 0.0, 0.031, 0.031, 0.0, 0.031, 0.0, 0.0, 0.031, 0.0, 0.031, 0.031, 0.0, 0.031, 0.0, 0.0, 0.031, 0.0, 0.031, 0.031, 0.0, 0.031, 0.0, 0.0, 0.031, 0.0, 0.031, 0.031, 0.0, 0.031, 0.0, 0.0, 0.031, 0.0, 0.031, 0.031, 0.0, 0.031, 0.0, 0.0, 0.031, 0.0, 0.031, 0.031, 0.0, 0.031, 0.0, 0.0, 0.031, 0.0, 0.031, 0.031, 0.0, 0.031, 0.0, 0.0, 0.031, 0.0, 0.031, 0.031, 0.0, 0.031, 0.0, 0.0, 0.031, 0.0, 0.031, 0.031, 0.0, 0.031, 0.0, 0.0, 0.031, 0.0, 0.031, 0.031, 0.0, 0.031, 0.0, 0.0, 0.031, 0.0, 0.031, 0.031, 0.0, 0.031, 0.0, 0.0, 0.031, 0.0, 0.031, 0.031, 0.0, 0.031, 0.0, 0.0, 0.031, 0.0, 0.031, 0.031, 0.0, 0.031, 0.0, 0.0, 0.031, 0.0, 0.031, 0.031, 0.0, 0.031, 0.0, 0.0, 0.031, 0.0, 0.031, 0.031, 0.0, 0.031, 0.0, 0.0, 0.031, 0.0, 0.031, 0.031, 0.0, 0.031, 0.0, 0.0, 0.031, 0.0, 0.031, 0.031, 0.0, 0.031, 0.0, 0.0, 0.031, 0.0, 0.031, 0.031, 0.0, 0.031, 0.0, 0.0, 0.031, 0.0, 0.031, 0.031, 0.0, 0.031, 0.0, 0.0, 0.031, 0.0, 0.031, 0.031, 0.0, 0.031, 0.0, 0.0, 0.031, 0.0, 0.031, 0.031, 0.0, 0.031, 0.0, 0.0, 0.031, 0.0, 0.031, 0.031, 0.0, 0.031, 0.0, 0.0, 0.031, 0.0, 0.031, 0.031, 0.0, 0.031, 0.0, 0.0, 0.031, 0.0, 0.031, 0.031, 0.0, 0.031, 0.0, 0.0, 0.031, 0.0, 0.031, 0.031, 0.0, 0.031, 0.0, 0.0, 0.031, 0.0, 0.031, 0.031, 0.0, 0.031, 0.0, 0.0, 0.031, 0.0, 0.031, 0.031, 0.0, 0.031, 0.0, 0.0, 0.184, 0.816, 0.184, 1.0, 0.0, 1.0, 0.0, 0.816])
me_fp36n_003.materials.append(mat_material)
me_fp36n_003.update()
me_fp36n_004 = bpy.data.meshes.new('fp36n.004')
me_fp36n_004.from_pydata([(-0.09918, 0.2963, 0.0587), (-0.09918, 0.2223, 0.04402), (-0.09918, 0.2961, -0.05894), (-0.09918, 0.222, -0.04426), (-0.09918, 0.2511, -0.1681), (-0.09918, 0.1882, -0.1259), (-0.09918, 0.1678, -0.2514), (-0.09918, 0.1257, -0.1884), (-0.09918, 0.0587, -0.2963), (-0.09918, 0.04402, -0.2223), (-0.09918, -0.05894, -0.2963), (-0.09918, -0.04426, -0.2223), (-0.09918, -0.1681, -0.2514), (-0.09918, -0.1259, -0.1884), (-0.09918, -0.2514, -0.1681), (-0.09918, -0.1884, -0.1259), (-0.09918, -0.2963, -0.05894), (-0.09918, -0.2223, -0.04426), (-0.09918, -0.2963, 0.0587), (-0.09918, -0.2223, 0.04402), (-0.09918, -0.2514, 0.1678), (-0.09918, -0.1884, 0.1257), (-0.09918, -0.1681, 0.2511), (-0.09918, -0.1259, 0.1882), (-0.09918, -0.05894, 0.2963), (-0.09918, -0.04426, 0.2223), (-0.09918, 0.0587, 0.2963), (-0.09918, 0.04402, 0.2223), (-0.09918, 0.1678, 0.2511), (-0.09918, 0.1257, 0.1882), (-0.09918, 0.2511, 0.1678), (-0.09918, 0.1882, 0.1257), (-0.09918, 0.2963, 0.0587), (-0.09918, 0.2223, 0.04402), (-0.09918, 0.2963, 0.0587), (0.09941, 0.2963, 0.0587), (-0.09918, 0.2511, 0.1678), (0.09941, 0.2511, 0.1678), (-0.09918, 0.1678, 0.2511), (0.09941, 0.1678, 0.2511), (-0.09918, 0.0587, 0.2963), (0.09941, 0.0587, 0.2963), (-0.09918, -0.05894, 0.2963), (0.09941, -0.05894, 0.2963), (-0.09918, -0.1681, 0.2511), (0.09941, -0.1681, 0.2511), (-0.09918, -0.2514, 0.1678), (0.09941, -0.2514, 0.1678), (-0.09918, -0.2963, 0.0587), (0.09941, -0.2963, 0.0587), (-0.09918, -0.2963, -0.05894), (0.09941, -0.2963, -0.05894), (-0.09918, -0.2514, -0.1681), (0.09941, -0.2514, -0.1681), (-0.09918, -0.1681, -0.2514), (0.09941, -0.1681, -0.2514), (-0.09918, -0.05894, -0.2963), (0.09941, -0.05894, -0.2963), (-0.09918, 0.0587, -0.2963), (0.09941, 0.0587, -0.2963), (-0.09918, 0.1678, -0.2514), (0.09941, 0.1678, -0.2514), (-0.09918, 0.2511, -0.1681), (0.09941, 0.2511, -0.1681), (-0.09918, 0.2961, -0.05894), (0.09941, 0.2961, -0.05894), (-0.09918, 0.2963, 0.0587), (0.09941, 0.2963, 0.0587), (0.09941, 0.2963, 0.0587), (0.09941, 0.2961, -0.05894), (0.09941, 0.2511, 0.1678), (0.09941, 0.2511, -0.1681), (0.09941, 0.1678, 0.2511), (0.09941, 0.1678, -0.2514), (0.09941, 0.0587, 0.2963), (0.09941, 0.0587, -0.2963), (0.09941, -0.05894, 0.2963), (0.09941, -0.05894, -0.2963), (0.09941, -0.1681, 0.2511), (0.09941, -0.1681, -0.2514), (0.09941, -0.2514, 0.1678), (0.09941, -0.2514, -0.1681), (0.09941, -0.2963, 0.0587), (0.09941, -0.2963, -0.05894), (-0.09758, -0.2223, 0.2223), (-0.09758, 0.2223, 0.2223), (-0.09758, 0.2223, -0.2223), (-0.09758, -0.2223, -0.2223)], [], [(0, 1, 3, 2), (2, 3, 5, 4), (4, 5, 7, 6), (6, 7, 9, 8), (8, 9, 11, 10), (10, 11, 13, 12), (12, 13, 15, 14), (14, 15, 17, 16), (16, 17, 19, 18), (18, 19, 21, 20), (20, 21, 23, 22), (22, 23, 25, 24), (24, 25, 27, 26), (26, 27, 29, 28), (28, 29, 31, 30), (30, 31, 33, 32), (34, 35, 37, 36), (36, 37, 39, 38), (38, 39, 41, 40), (40, 41, 43, 42), (42, 43, 45, 44), (44, 45, 47, 46), (46, 47, 49, 48), (48, 49, 51, 50), (50, 51, 53, 52), (52, 53, 55, 54), (54, 55, 57, 56), (56, 57, 59, 58), (58, 59, 61, 60), (60, 61, 63, 62), (62, 63, 65, 64), (64, 65, 67, 66), (68, 69, 71, 70), (70, 71, 73, 72), (72, 73, 75, 74), (74, 75, 77, 76), (76, 77, 79, 78), (78, 79, 81, 80), (80, 81, 83, 82), (85, 84, 87, 86)])
me_fp36n_004.polygons.foreach_set('use_smooth', [True] * 40)
_uv = me_fp36n_004.uv_layers.new(name='UVMap')
_uv.uv.foreach_set('vector', [0.031, 0.0, 0.031, 0.031, 0.0, 0.031, 0.0, 0.0, 0.031, 0.0, 0.031, 0.031, 0.0, 0.031, 0.0, 0.0, 0.031, 0.0, 0.031, 0.031, 0.0, 0.031, 0.0, 0.0, 0.031, 0.0, 0.031, 0.031, 0.0, 0.031, 0.0, 0.0, 0.031, 0.0, 0.031, 0.031, 0.0, 0.031, 0.0, 0.0, 0.031, 0.0, 0.031, 0.031, 0.0, 0.031, 0.0, 0.0, 0.031, 0.0, 0.031, 0.031, 0.0, 0.031, 0.0, 0.0, 0.031, 0.0, 0.031, 0.031, 0.0, 0.031, 0.0, 0.0, 0.031, 0.0, 0.031, 0.031, 0.0, 0.031, 0.0, 0.0, 0.031, 0.0, 0.031, 0.031, 0.0, 0.031, 0.0, 0.0, 0.031, 0.0, 0.031, 0.031, 0.0, 0.031, 0.0, 0.0, 0.031, 0.0, 0.031, 0.031, 0.0, 0.031, 0.0, 0.0, 0.031, 0.0, 0.031, 0.031, 0.0, 0.031, 0.0, 0.0, 0.031, 0.0, 0.031, 0.031, 0.0, 0.031, 0.0, 0.0, 0.031, 0.0, 0.031, 0.031, 0.0, 0.031, 0.0, 0.0, 0.031, 0.0, 0.031, 0.031, 0.0, 0.031, 0.0, 0.0, 0.031, 0.0, 0.031, 0.031, 0.0, 0.031, 0.0, 0.0, 0.031, 0.0, 0.031, 0.031, 0.0, 0.031, 0.0, 0.0, 0.031, 0.0, 0.031, 0.031, 0.0, 0.031, 0.0, 0.0, 0.031, 0.0, 0.031, 0.031, 0.0, 0.031, 0.0, 0.0, 0.031, 0.0, 0.031, 0.031, 0.0, 0.031, 0.0, 0.0, 0.031, 0.0, 0.031, 0.031, 0.0, 0.031, 0.0, 0.0, 0.031, 0.0, 0.031, 0.031, 0.0, 0.031, 0.0, 0.0, 0.031, 0.0, 0.031, 0.031, 0.0, 0.031, 0.0, 0.0, 0.031, 0.0, 0.031, 0.031, 0.0, 0.031, 0.0, 0.0, 0.031, 0.0, 0.031, 0.031, 0.0, 0.031, 0.0, 0.0, 0.031, 0.0, 0.031, 0.031, 0.0, 0.031, 0.0, 0.0, 0.031, 0.0, 0.031, 0.031, 0.0, 0.031, 0.0, 0.0, 0.031, 0.0, 0.031, 0.031, 0.0, 0.031, 0.0, 0.0, 0.031, 0.0, 0.031, 0.031, 0.0, 0.031, 0.0, 0.0, 0.031, 0.0, 0.031, 0.031, 0.0, 0.031, 0.0, 0.0, 0.031, 0.0, 0.031, 0.031, 0.0, 0.031, 0.0, 0.0, 0.031, 0.0, 0.031, 0.031, 0.0, 0.031, 0.0, 0.0, 0.031, 0.0, 0.031, 0.031, 0.0, 0.031, 0.0, 0.0, 0.031, 0.0, 0.031, 0.031, 0.0, 0.031, 0.0, 0.0, 0.031, 0.0, 0.031, 0.031, 0.0, 0.031, 0.0, 0.0, 0.031, 0.0, 0.031, 0.031, 0.0, 0.031, 0.0, 0.0, 0.031, 0.0, 0.031, 0.031, 0.0, 0.031, 0.0, 0.0, 0.031, 0.0, 0.031, 0.031, 0.0, 0.031, 0.0, 0.0, 0.184, 0.816, 0.184, 1.0, 0.0, 1.0, 0.0, 0.816])
me_fp36n_004.materials.append(mat_material)
me_fp36n_004.update()

# ---- objects
ob_fp36n = bpy.data.objects.new('fp36n', me_fp36n)
ob_fp36n_001 = bpy.data.objects.new('fp36n.001', me_fp36n_001)
ob_fp36n_002 = bpy.data.objects.new('fp36n.002', me_fp36n_002)
ob_fp36n_003 = bpy.data.objects.new('fp36n.003', me_fp36n_003)
ob_fp36n_004 = bpy.data.objects.new('fp36n.004', me_fp36n_004)

# ---- transforms, parenting, visibility, modifiers, constraints
ob_fp36n.location = (0.0, 0.0, 0.0)
ob_fp36n_001.location = (0.725, 1.263, 0.1039)
ob_fp36n_002.location = (0.725, -1.315, 0.1039)
ob_fp36n_003.location = (-0.725, 1.263, 0.1039)
ob_fp36n_004.location = (-0.725, -1.315, 0.1039)

# ---- collection membership
col_collection.objects.link(ob_fp36n)
col_collection.objects.link(ob_fp36n_001)
col_collection.objects.link(ob_fp36n_002)
col_collection.objects.link(ob_fp36n_003)
col_collection.objects.link(ob_fp36n_004)

# ---- scene / render settings (as saved in the file)
scene.frame_start = 1; scene.frame_end = 250; scene.frame_set(1)
scene.render.engine = 'BLENDER_EEVEE_NEXT'
scene.cycles.sampling_pattern = 'TABULATED_SOBOL'
bpy.context.view_layer.update()

# ---- added for rendering (the .blend has no active camera and no usable light): camera, sun
cam_auto = bpy.data.cameras.new('AutoCamera')
cam_auto.lens = 50.0
cam_auto.sensor_width = 36.0
cam_auto.clip_end = 1000.0
ob_auto_camera = bpy.data.objects.new('AutoCamera', cam_auto)
scene.collection.objects.link(ob_auto_camera)
ob_auto_camera.location = (4.34975, -5.15054, 4.05056)
ob_auto_camera.rotation_euler = (1.09748, -7.21219e-08, 0.694738)
scene.camera = ob_auto_camera
light_auto_sun = bpy.data.lights.new('AutoSun', 'SUN')
light_auto_sun.energy = 3.0
light_auto_sun.angle = 0.0523599
ob_auto_sun = bpy.data.objects.new('AutoSun', light_auto_sun)
scene.collection.objects.link(ob_auto_sun)
ob_auto_sun.rotation_euler = (0.872665, 0.174533, 0.523599)
bpy.context.view_layer.update()
